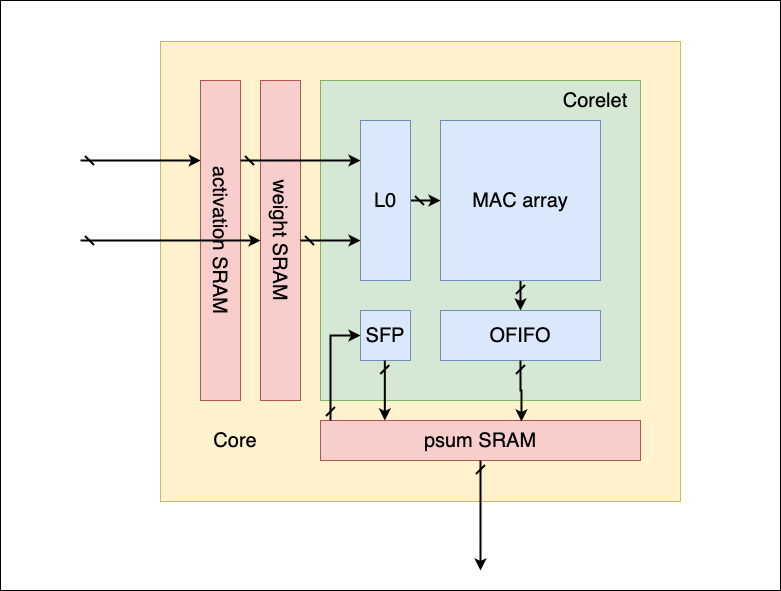

The diagram above was exported from draw.io. Its source (the exported page's mxGraphModel, read from the mxfile embedded in the PNG):
<mxGraphModel dx="1780" dy="646" grid="1" gridSize="10" guides="1" tooltips="1" connect="1" arrows="1" fold="1" page="1" pageScale="1" pageWidth="827" pageHeight="1169" math="0" shadow="0">
  <root>
    <mxCell id="0" />
    <mxCell id="1" parent="0" />
    <mxCell id="56w81nGAigzPxC7Bd9gU-3" value="" style="rounded=0;whiteSpace=wrap;html=1;" vertex="1" parent="1">
      <mxGeometry x="-120" y="80" width="780" height="590" as="geometry" />
    </mxCell>
    <mxCell id="HCqAQROI-GdOp2LJte7a-11" value="&lt;br&gt;&lt;br&gt;&lt;br&gt;&lt;br&gt;&lt;br&gt;&lt;br&gt;&lt;br&gt;&lt;br&gt;&lt;br&gt;&lt;br&gt;&lt;br&gt;&lt;br&gt;&lt;br&gt;&lt;br&gt;&lt;br&gt;&lt;br&gt;&lt;br&gt;&lt;br&gt;&lt;br&gt;&lt;br&gt;&lt;br&gt;&lt;br&gt;&lt;br&gt;&lt;br&gt;&lt;br&gt;&lt;br&gt;&lt;br&gt;&lt;br&gt;&lt;br&gt;" style="rounded=0;whiteSpace=wrap;html=1;fillColor=#fff2cc;strokeColor=#d6b656;" parent="1" vertex="1">
      <mxGeometry x="40" y="121" width="520" height="460" as="geometry" />
    </mxCell>
    <mxCell id="HCqAQROI-GdOp2LJte7a-5" value="" style="whiteSpace=wrap;html=1;aspect=fixed;fillColor=#d5e8d4;strokeColor=#82b366;" parent="1" vertex="1">
      <mxGeometry x="200" y="160" width="320" height="320" as="geometry" />
    </mxCell>
    <mxCell id="HCqAQROI-GdOp2LJte7a-16" value="" style="edgeStyle=orthogonalEdgeStyle;rounded=0;orthogonalLoop=1;jettySize=auto;html=1;strokeWidth=2;startArrow=dash;startFill=0;" parent="1" source="HCqAQROI-GdOp2LJte7a-1" target="HCqAQROI-GdOp2LJte7a-4" edge="1">
      <mxGeometry relative="1" as="geometry" />
    </mxCell>
    <mxCell id="HCqAQROI-GdOp2LJte7a-1" value="&lt;font style=&quot;font-size: 20px;&quot;&gt;MAC array&lt;/font&gt;" style="whiteSpace=wrap;html=1;aspect=fixed;fillColor=#dae8fc;strokeColor=#6c8ebf;" parent="1" vertex="1">
      <mxGeometry x="320" y="200" width="160" height="160" as="geometry" />
    </mxCell>
    <mxCell id="HCqAQROI-GdOp2LJte7a-25" style="edgeStyle=orthogonalEdgeStyle;rounded=0;orthogonalLoop=1;jettySize=auto;html=1;exitX=1;exitY=0.5;exitDx=0;exitDy=0;entryX=0;entryY=0.5;entryDx=0;entryDy=0;startArrow=dash;startFill=0;strokeWidth=2;" parent="1" source="HCqAQROI-GdOp2LJte7a-3" target="HCqAQROI-GdOp2LJte7a-1" edge="1">
      <mxGeometry relative="1" as="geometry" />
    </mxCell>
    <mxCell id="HCqAQROI-GdOp2LJte7a-3" value="&lt;font style=&quot;font-size: 20px;&quot;&gt;L0&lt;/font&gt;" style="rounded=0;whiteSpace=wrap;html=1;fillColor=#dae8fc;strokeColor=#6c8ebf;" parent="1" vertex="1">
      <mxGeometry x="240" y="200" width="50" height="160" as="geometry" />
    </mxCell>
    <mxCell id="HCqAQROI-GdOp2LJte7a-4" value="&lt;font style=&quot;font-size: 20px;&quot;&gt;OFIFO&lt;/font&gt;" style="rounded=0;whiteSpace=wrap;html=1;fillColor=#dae8fc;strokeColor=#6c8ebf;" parent="1" vertex="1">
      <mxGeometry x="320" y="390" width="160" height="50" as="geometry" />
    </mxCell>
    <mxCell id="HCqAQROI-GdOp2LJte7a-6" value="&lt;font style=&quot;font-size: 20px;&quot;&gt;psum SRAM&lt;/font&gt;" style="rounded=0;whiteSpace=wrap;html=1;fillColor=#f8cecc;strokeColor=#b85450;" parent="1" vertex="1">
      <mxGeometry x="200" y="500" width="320" height="40" as="geometry" />
    </mxCell>
    <mxCell id="HCqAQROI-GdOp2LJte7a-7" value="&lt;font style=&quot;font-size: 20px;&quot;&gt;weight SRAM&lt;/font&gt;" style="rounded=0;whiteSpace=wrap;html=1;rotation=90;fillColor=#f8cecc;strokeColor=#b85450;" parent="1" vertex="1">
      <mxGeometry y="300" width="320" height="40" as="geometry" />
    </mxCell>
    <mxCell id="HCqAQROI-GdOp2LJte7a-8" value="&lt;font style=&quot;font-size: 20px;&quot;&gt;activation SRAM&lt;/font&gt;" style="rounded=0;whiteSpace=wrap;html=1;rotation=90;fillColor=#f8cecc;strokeColor=#b85450;" parent="1" vertex="1">
      <mxGeometry x="-60" y="300" width="320" height="40" as="geometry" />
    </mxCell>
    <mxCell id="HCqAQROI-GdOp2LJte7a-12" value="&lt;font style=&quot;font-size: 20px;&quot;&gt;Core&lt;/font&gt;" style="text;html=1;strokeColor=none;fillColor=none;align=center;verticalAlign=middle;whiteSpace=wrap;rounded=0;" parent="1" vertex="1">
      <mxGeometry x="60" y="490" width="110" height="60" as="geometry" />
    </mxCell>
    <mxCell id="HCqAQROI-GdOp2LJte7a-13" value="&lt;font style=&quot;font-size: 20px;&quot;&gt;Corelet&lt;/font&gt;" style="text;html=1;strokeColor=none;fillColor=none;align=center;verticalAlign=middle;whiteSpace=wrap;rounded=0;" parent="1" vertex="1">
      <mxGeometry x="430" y="160" width="90" height="40" as="geometry" />
    </mxCell>
    <mxCell id="HCqAQROI-GdOp2LJte7a-21" style="edgeStyle=orthogonalEdgeStyle;rounded=0;orthogonalLoop=1;jettySize=auto;html=1;exitX=0.5;exitY=1;exitDx=0;exitDy=0;entryX=0.628;entryY=0.025;entryDx=0;entryDy=0;entryPerimeter=0;strokeWidth=2;startArrow=dash;startFill=0;" parent="1" source="HCqAQROI-GdOp2LJte7a-4" target="HCqAQROI-GdOp2LJte7a-6" edge="1">
      <mxGeometry relative="1" as="geometry" />
    </mxCell>
    <mxCell id="HCqAQROI-GdOp2LJte7a-23" value="&lt;font style=&quot;font-size: 20px;&quot;&gt;SFP&lt;/font&gt;" style="rounded=0;whiteSpace=wrap;html=1;fillColor=#dae8fc;strokeColor=#6c8ebf;" parent="1" vertex="1">
      <mxGeometry x="240" y="390" width="50" height="50" as="geometry" />
    </mxCell>
    <mxCell id="HCqAQROI-GdOp2LJte7a-29" value="" style="endArrow=classic;html=1;rounded=0;entryX=0;entryY=0.5;entryDx=0;entryDy=0;startArrow=dash;startFill=0;strokeWidth=2;" parent="1" target="HCqAQROI-GdOp2LJte7a-23" edge="1">
      <mxGeometry width="50" height="50" relative="1" as="geometry">
        <mxPoint x="210" y="500" as="sourcePoint" />
        <mxPoint x="220" y="380" as="targetPoint" />
        <Array as="points">
          <mxPoint x="210" y="500" />
          <mxPoint x="210" y="415" />
        </Array>
      </mxGeometry>
    </mxCell>
    <mxCell id="HCqAQROI-GdOp2LJte7a-36" value="" style="endArrow=classic;html=1;rounded=0;startArrow=dash;startFill=0;strokeWidth=2;" parent="1" edge="1">
      <mxGeometry width="50" height="50" relative="1" as="geometry">
        <mxPoint x="264.33" y="440" as="sourcePoint" />
        <mxPoint x="264.33" y="500" as="targetPoint" />
      </mxGeometry>
    </mxCell>
    <mxCell id="HCqAQROI-GdOp2LJte7a-37" value="" style="endArrow=classic;html=1;rounded=0;exitX=0.25;exitY=0;exitDx=0;exitDy=0;entryX=0;entryY=0.25;entryDx=0;entryDy=0;endFill=1;startArrow=dash;startFill=0;strokeWidth=2;" parent="1" source="HCqAQROI-GdOp2LJte7a-8" target="HCqAQROI-GdOp2LJte7a-3" edge="1">
      <mxGeometry width="50" height="50" relative="1" as="geometry">
        <mxPoint x="170" y="570" as="sourcePoint" />
        <mxPoint x="220" y="520" as="targetPoint" />
      </mxGeometry>
    </mxCell>
    <mxCell id="HCqAQROI-GdOp2LJte7a-40" value="" style="endArrow=classic;html=1;rounded=0;exitX=0.5;exitY=0;exitDx=0;exitDy=0;entryX=0;entryY=0.75;entryDx=0;entryDy=0;strokeWidth=2;startArrow=dash;startFill=0;" parent="1" source="HCqAQROI-GdOp2LJte7a-7" target="HCqAQROI-GdOp2LJte7a-3" edge="1">
      <mxGeometry width="50" height="50" relative="1" as="geometry">
        <mxPoint x="170" y="920" as="sourcePoint" />
        <mxPoint x="220" y="870" as="targetPoint" />
      </mxGeometry>
    </mxCell>
    <mxCell id="HCqAQROI-GdOp2LJte7a-42" value="" style="endArrow=classic;html=1;rounded=0;entryX=0.25;entryY=0.995;entryDx=0;entryDy=0;entryPerimeter=0;strokeWidth=2;startArrow=dash;startFill=0;" parent="1" target="HCqAQROI-GdOp2LJte7a-8" edge="1">
      <mxGeometry width="50" height="50" relative="1" as="geometry">
        <mxPoint x="-40" y="240" as="sourcePoint" />
        <mxPoint x="220" y="480" as="targetPoint" />
      </mxGeometry>
    </mxCell>
    <mxCell id="HCqAQROI-GdOp2LJte7a-43" value="" style="endArrow=classic;html=1;rounded=0;entryX=0.5;entryY=1;entryDx=0;entryDy=0;startArrow=dash;startFill=0;strokeWidth=2;" parent="1" target="HCqAQROI-GdOp2LJte7a-7" edge="1">
      <mxGeometry width="50" height="50" relative="1" as="geometry">
        <mxPoint x="-40" y="320" as="sourcePoint" />
        <mxPoint x="220" y="480" as="targetPoint" />
      </mxGeometry>
    </mxCell>
    <mxCell id="HCqAQROI-GdOp2LJte7a-44" value="" style="endArrow=classic;html=1;rounded=0;exitX=0.5;exitY=1;exitDx=0;exitDy=0;strokeWidth=2;startArrow=dash;startFill=0;" parent="1" source="HCqAQROI-GdOp2LJte7a-6" edge="1">
      <mxGeometry width="50" height="50" relative="1" as="geometry">
        <mxPoint x="170" y="670" as="sourcePoint" />
        <mxPoint x="360" y="650" as="targetPoint" />
      </mxGeometry>
    </mxCell>
  </root>
</mxGraphModel>